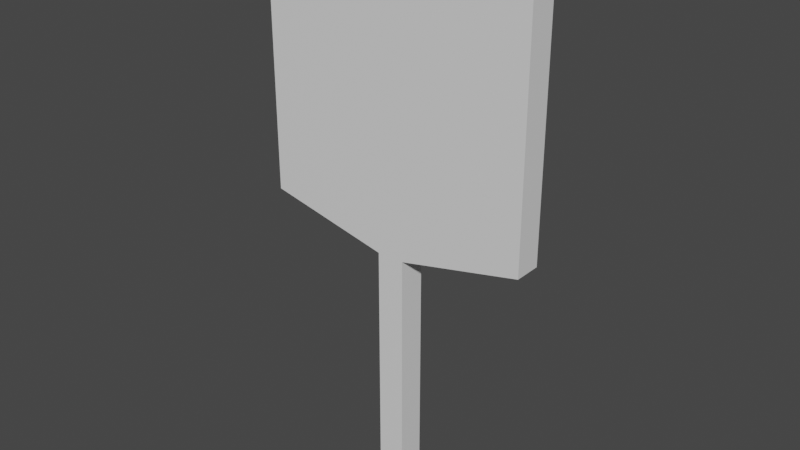 # Source: Temporary_Mirror.blend  (saved by Blender 2.80.75; exported with 4.5.12 LTS)
import bpy
from mathutils import Matrix  # noqa: F401  (used for matrix-valued properties, if any)

bpy.ops.wm.read_factory_settings(use_empty=True)
scene = bpy.context.scene
scene.name = 'Scene'

# ---- collections
col_collection = bpy.data.collections.new('Collection'); scene.collection.children.link(col_collection)

# ---- materials (node trees are filled in below, after node groups)
mat_material = bpy.data.materials.new('Material')
mat_material.alpha_threshold = 0.0
mat_material.use_transparent_shadow = False
mat_material.line_color = (0.0, 0.0, 0.0, 1.0)

# ---- material node trees
mat_material.use_nodes = True; mat_material.node_tree.nodes.clear()
_N = mat_material.node_tree.nodes; _L = mat_material.node_tree.links
n0 = _N.new('ShaderNodeOutputMaterial'); n0.name = 'Material Output'; n0.location = (300, 300)
n1 = _N.new('ShaderNodeBsdfPrincipled'); n1.name = 'Principled BSDF'; n1.location = (10, 300)
n1.distribution = 'GGX'
n1.subsurface_method = 'BURLEY'
n1.inputs[2].default_value = 0.4
n1.inputs[3].default_value = 1.45
n1.inputs[27].default_value = (0.0, 0.0, 0.0, 1.0)
n1.inputs[28].default_value = 1.0
_L.new(n1.outputs[0], n0.inputs[0])
n0.is_active_output = True

# ---- world
world_world = bpy.data.worlds.new('World'); scene.world = world_world
world_world.use_nodes = True; world_world.node_tree.nodes.clear()
_N = world_world.node_tree.nodes; _L = world_world.node_tree.links
n0 = _N.new('ShaderNodeOutputWorld'); n0.name = 'World Output'; n0.location = (300, 300)
n1 = _N.new('ShaderNodeBackground'); n1.name = 'Background'; n1.location = (10, 300)
n1.inputs[0].default_value = (0.05088, 0.05088, 0.05088, 1.0)
_L.new(n1.outputs[0], n0.inputs[0])
n0.is_active_output = True
world_world.color = (0.05088, 0.05088, 0.05088)
world_world.use_sun_shadow = False
world_world.sun_shadow_jitter_overblur = 0.0

# ---- meshes
me_cube = bpy.data.meshes.new('Cube')
me_cube.from_pydata([(0.5, 0.05, -0.5), (0.5, -0.05, -0.5), (0.5, 0.05, 0.5), (0.5, -0.05, 0.5), (-0.5, 0.05, -0.5), (-0.5, -0.05, -0.5), (-0.5, 0.05, 0.5), (-0.5, -0.05, 0.5), (0.05, 0.05, 0.6), (0.05, -0.05, 0.6), (-0.05, 0.05, 0.6), (-0.05, -0.05, 0.6), (0.05, 0.05, 1.5), (0.05, -0.05, 1.5), (-0.05, 0.05, 1.5), (-0.05, -0.05, 1.5)], [], [(0, 4, 6, 2), (6, 7, 11, 10), (7, 6, 4, 5), (5, 1, 3, 7), (1, 0, 2, 3), (5, 4, 0, 1), (8, 10, 14, 12), (7, 3, 9, 11), (2, 6, 10, 8), (3, 2, 8, 9), (13, 12, 14, 15), (10, 11, 15, 14), (11, 9, 13, 15), (9, 8, 12, 13)])
_uv = me_cube.uv_layers.new(name='UVMap')
_uv.uv.foreach_set('vector', [0.375, 0.0, 0.625, 0.0, 0.625, 0.25, 0.375, 0.25, 0.625, 0.5, 0.375, 0.5, 0.375, 0.5, 0.625, 0.5, 0.375, 0.5, 0.625, 0.5, 0.625, 0.75, 0.375, 0.75, 0.375, 0.75, 0.625, 0.75, 0.625, 1.0, 0.375, 1.0, 0.125, 0.5, 0.375, 0.5, 0.375, 0.75, 0.125, 0.75, 0.625, 0.5, 0.875, 0.5, 0.875, 0.75, 0.625, 0.75, 0.375, 0.25, 0.625, 0.25, 0.625, 0.25, 0.375, 0.25, 0.375, 1.0, 0.625, 1.0, 0.625, 1.0, 0.375, 1.0, 0.375, 0.25, 0.625, 0.25, 0.625, 0.25, 0.375, 0.25, 0.125, 0.75, 0.375, 0.75, 0.375, 0.75, 0.125, 0.75, 0.375, 0.25, 0.625, 0.25, 0.625, 0.5, 0.375, 0.5, 0.625, 0.5, 0.375, 0.5, 0.375, 0.5, 0.625, 0.5, 0.375, 1.0, 0.625, 1.0, 0.625, 1.0, 0.375, 1.0, 0.125, 0.75, 0.375, 0.75, 0.375, 0.75, 0.125, 0.75])
me_cube.materials.append(mat_material)
me_cube.use_remesh_preserve_volume = False
me_cube.use_remesh_preserve_attributes = False
me_cube.use_mirror_vertex_groups = False
me_cube.update()

# ---- objects
ob_cube = bpy.data.objects.new('Cube', me_cube)

# ---- transforms, parenting, visibility, modifiers, constraints
ob_cube.location = (0.0, 0.0, 0.0)
ob_cube.rotation_euler = (3.142, -0.0, 0.0)
ob_cube.lock_rotations_4d = False
ob_cube.empty_display_type = 'ARROWS'
ob_cube.lineart.crease_threshold = 0.0

# ---- collection membership
col_collection.objects.link(ob_cube)

# ---- scene / render settings (as saved in the file)
scene.frame_start = 1; scene.frame_end = 250; scene.frame_set(1)
scene.render.engine = 'BLENDER_EEVEE_NEXT'
scene.cycles.use_denoising = False
scene.cycles.samples = 128
scene.cycles.sampling_pattern = 'TABULATED_SOBOL'
scene.cycles.use_adaptive_sampling = False
scene.cycles.use_light_tree = False
scene.view_settings.view_transform = 'Filmic'
bpy.context.view_layer.update()

# ---- added for rendering (the .blend has no active camera and no usable light): camera, sun
cam_auto = bpy.data.cameras.new('AutoCamera')
cam_auto.lens = 50.0
cam_auto.sensor_width = 36.0
cam_auto.clip_end = 1000.0
ob_auto_camera = bpy.data.objects.new('AutoCamera', cam_auto)
scene.collection.objects.link(ob_auto_camera)
ob_auto_camera.location = (2.07093, -2.48512, 1.15675)
ob_auto_camera.rotation_euler = (1.09748, -7.21219e-08, 0.694738)
scene.camera = ob_auto_camera
light_auto_sun = bpy.data.lights.new('AutoSun', 'SUN')
light_auto_sun.energy = 3.0
light_auto_sun.angle = 0.0523599
ob_auto_sun = bpy.data.objects.new('AutoSun', light_auto_sun)
scene.collection.objects.link(ob_auto_sun)
ob_auto_sun.rotation_euler = (0.872665, 0.174533, 0.523599)
bpy.context.view_layer.update()
